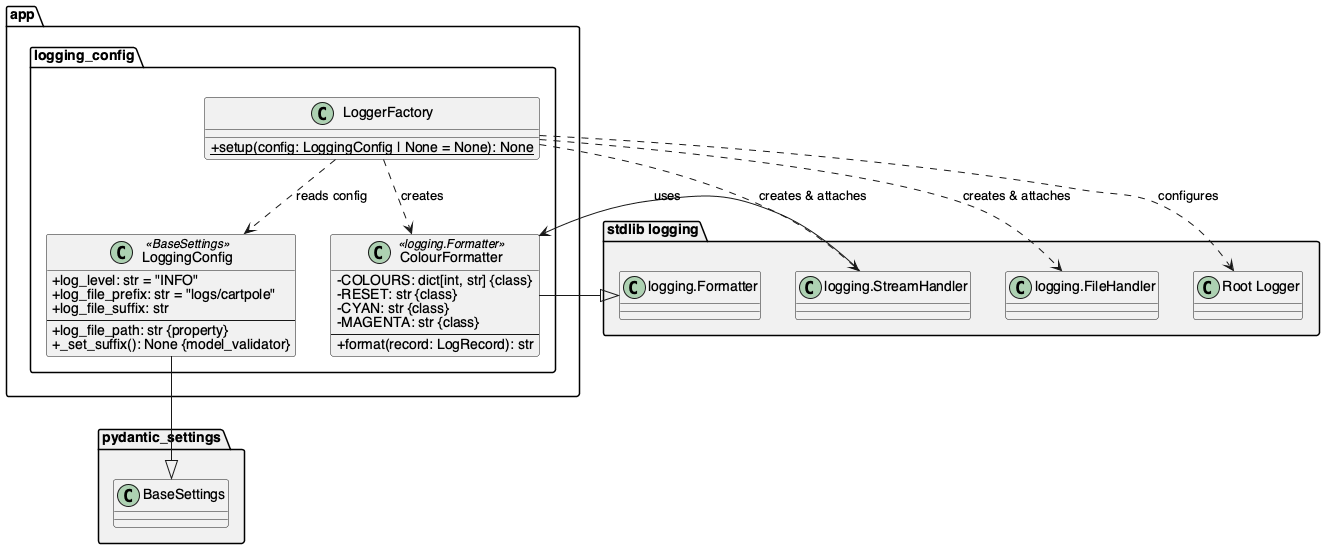

The diagram above was rendered by PlantUML. Its source (embedded in the PNG):
@startuml class_diagram
skinparam classAttributeIconSize 0
skinparam monochrome false
skinparam shadowing false
skinparam defaultFontName Helvetica

package "app.logging_config" {

    class LoggingConfig <<BaseSettings>> {
        + log_level: str = "INFO"
        + log_file_prefix: str = "logs/cartpole"
        + log_file_suffix: str
        --
        + log_file_path: str {property}
        + _set_suffix(): None {model_validator}
    }

    class ColourFormatter <<logging.Formatter>> {
        - COLOURS: dict[int, str] {class}
        - RESET: str {class}
        - CYAN: str {class}
        - MAGENTA: str {class}
        --
        + format(record: LogRecord): str
    }

    class LoggerFactory {
        + {static} setup(config: LoggingConfig | None = None): None
    }
}

package "stdlib logging" #f0f0f0 {
    class "logging.Formatter" as Formatter
    class "logging.StreamHandler" as StreamHandler
    class "logging.FileHandler" as FileHandler
    class "Root Logger" as RootLogger
}

package "pydantic_settings" #f0f0f0 {
    class BaseSettings
}

LoggingConfig --|> BaseSettings
ColourFormatter --|> Formatter

LoggerFactory ..> LoggingConfig : reads config
LoggerFactory ..> ColourFormatter : creates
LoggerFactory ..> StreamHandler : creates & attaches
LoggerFactory ..> FileHandler : creates & attaches
LoggerFactory ..> RootLogger : configures

StreamHandler --> ColourFormatter : uses
@enduml